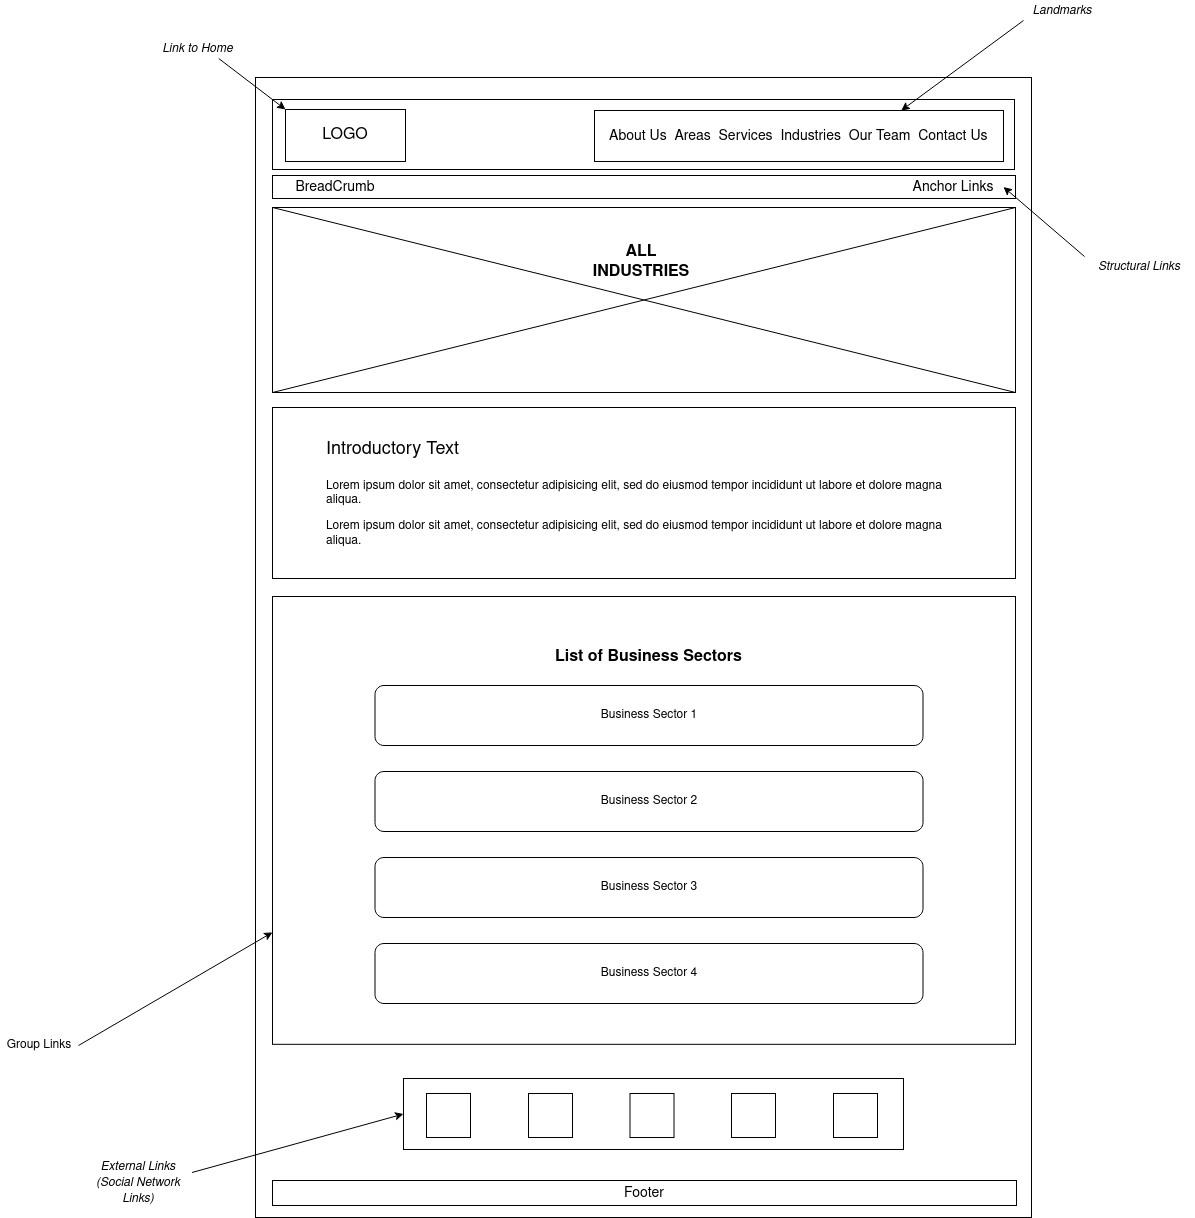

The diagram above was exported from draw.io. Its source (the exported page's mxGraphModel, read from the mxfile embedded in the PNG):
<mxGraphModel dx="1750" dy="1056" grid="0" gridSize="10" guides="1" tooltips="1" connect="1" arrows="1" fold="1" page="0" pageScale="1" pageWidth="850" pageHeight="1100" math="0" shadow="0">
  <root>
    <mxCell id="0" />
    <mxCell id="1" parent="0" />
    <mxCell id="5kIRc8xwy0Dr3KUUknD_-1" value="" style="rounded=0;whiteSpace=wrap;html=1;fillColor=none;" parent="1" vertex="1">
      <mxGeometry x="68" y="-75" width="776" height="1140" as="geometry" />
    </mxCell>
    <mxCell id="5kIRc8xwy0Dr3KUUknD_-2" value="" style="rounded=0;whiteSpace=wrap;html=1;fillColor=none;" parent="1" vertex="1">
      <mxGeometry x="85" y="-53" width="742" height="70" as="geometry" />
    </mxCell>
    <mxCell id="5kIRc8xwy0Dr3KUUknD_-3" value="&lt;font style=&quot;font-size: 16px&quot;&gt;LOGO&lt;/font&gt;" style="rounded=0;whiteSpace=wrap;html=1;fillColor=none;" parent="1" vertex="1">
      <mxGeometry x="98" y="-43" width="120" height="52" as="geometry" />
    </mxCell>
    <mxCell id="5kIRc8xwy0Dr3KUUknD_-4" value="" style="rounded=0;whiteSpace=wrap;html=1;strokeColor=#000000;fillColor=none;" parent="1" vertex="1">
      <mxGeometry x="407" y="-42" width="409" height="51" as="geometry" />
    </mxCell>
    <mxCell id="5kIRc8xwy0Dr3KUUknD_-6" value="&lt;i&gt;Landmarks&lt;/i&gt;" style="text;html=1;strokeColor=none;fillColor=none;align=center;verticalAlign=middle;whiteSpace=wrap;rounded=0;" parent="1" vertex="1">
      <mxGeometry x="836" y="-152" width="78" height="20" as="geometry" />
    </mxCell>
    <mxCell id="5kIRc8xwy0Dr3KUUknD_-7" value="" style="endArrow=classic;html=1;entryX=0.75;entryY=0;entryDx=0;entryDy=0;exitX=0;exitY=1;exitDx=0;exitDy=0;" parent="1" source="5kIRc8xwy0Dr3KUUknD_-6" target="5kIRc8xwy0Dr3KUUknD_-4" edge="1">
      <mxGeometry width="50" height="50" relative="1" as="geometry">
        <mxPoint x="879" y="-68" as="sourcePoint" />
        <mxPoint x="929" y="-118" as="targetPoint" />
      </mxGeometry>
    </mxCell>
    <mxCell id="5kIRc8xwy0Dr3KUUknD_-8" value="" style="endArrow=classic;html=1;entryX=0;entryY=0;entryDx=0;entryDy=0;exitX=0.75;exitY=1;exitDx=0;exitDy=0;" parent="1" source="5kIRc8xwy0Dr3KUUknD_-9" target="5kIRc8xwy0Dr3KUUknD_-3" edge="1">
      <mxGeometry width="50" height="50" relative="1" as="geometry">
        <mxPoint x="18" y="-91.00000000000011" as="sourcePoint" />
        <mxPoint x="68" y="-141" as="targetPoint" />
      </mxGeometry>
    </mxCell>
    <mxCell id="5kIRc8xwy0Dr3KUUknD_-9" value="&lt;i&gt;Link to Home&lt;/i&gt;" style="text;html=1;strokeColor=none;fillColor=none;align=center;verticalAlign=middle;whiteSpace=wrap;rounded=0;" parent="1" vertex="1">
      <mxGeometry x="-31" y="-114" width="83" height="20" as="geometry" />
    </mxCell>
    <mxCell id="5kIRc8xwy0Dr3KUUknD_-10" value="" style="rounded=0;whiteSpace=wrap;html=1;fillColor=none;strokeColor=#000000;" parent="1" vertex="1">
      <mxGeometry x="85" y="23" width="743" height="23" as="geometry" />
    </mxCell>
    <mxCell id="5kIRc8xwy0Dr3KUUknD_-14" value="" style="rounded=0;whiteSpace=wrap;html=1;fillColor=none;strokeColor=#000000;" parent="1" vertex="1">
      <mxGeometry x="85" y="55" width="743" height="185" as="geometry" />
    </mxCell>
    <mxCell id="5kIRc8xwy0Dr3KUUknD_-15" value="" style="endArrow=none;html=1;entryX=0;entryY=0;entryDx=0;entryDy=0;exitX=1;exitY=1;exitDx=0;exitDy=0;" parent="1" source="5kIRc8xwy0Dr3KUUknD_-14" target="5kIRc8xwy0Dr3KUUknD_-14" edge="1">
      <mxGeometry width="50" height="50" relative="1" as="geometry">
        <mxPoint x="494" y="106" as="sourcePoint" />
        <mxPoint x="544" y="56" as="targetPoint" />
      </mxGeometry>
    </mxCell>
    <mxCell id="5kIRc8xwy0Dr3KUUknD_-16" value="" style="endArrow=none;html=1;entryX=1;entryY=0;entryDx=0;entryDy=0;exitX=0;exitY=1;exitDx=0;exitDy=0;" parent="1" source="5kIRc8xwy0Dr3KUUknD_-14" target="5kIRc8xwy0Dr3KUUknD_-14" edge="1">
      <mxGeometry width="50" height="50" relative="1" as="geometry">
        <mxPoint x="494" y="106" as="sourcePoint" />
        <mxPoint x="544" y="56" as="targetPoint" />
      </mxGeometry>
    </mxCell>
    <mxCell id="5kIRc8xwy0Dr3KUUknD_-17" value="&lt;div&gt;&lt;b&gt;&lt;font style=&quot;font-size: 16px&quot;&gt;ALL INDUSTRIES&lt;/font&gt;&lt;/b&gt;&lt;/div&gt;" style="text;html=1;strokeColor=none;fillColor=none;align=center;verticalAlign=middle;whiteSpace=wrap;rounded=0;" parent="1" vertex="1">
      <mxGeometry x="388" y="100" width="132" height="20" as="geometry" />
    </mxCell>
    <mxCell id="5kIRc8xwy0Dr3KUUknD_-18" value="" style="rounded=0;whiteSpace=wrap;html=1;fillColor=none;strokeColor=#000000;" parent="1" vertex="1">
      <mxGeometry x="85" y="255" width="743" height="171" as="geometry" />
    </mxCell>
    <mxCell id="5kIRc8xwy0Dr3KUUknD_-19" value="&lt;h1&gt;&lt;span style=&quot;font-weight: normal&quot;&gt;&lt;font style=&quot;font-size: 18px&quot;&gt;Introductory Text&lt;/font&gt;&lt;/span&gt;&lt;br&gt;&lt;/h1&gt;&lt;p&gt;Lorem ipsum dolor sit amet, consectetur adipisicing elit, sed do eiusmod tempor incididunt ut labore et dolore magna aliqua. &lt;br&gt;&lt;/p&gt;&lt;p&gt;Lorem ipsum dolor sit amet, consectetur adipisicing elit, sed do eiusmod tempor incididunt ut labore et dolore magna aliqua.&lt;/p&gt;" style="text;html=1;strokeColor=none;fillColor=none;spacing=5;spacingTop=-20;whiteSpace=wrap;overflow=hidden;rounded=0;" parent="1" vertex="1">
      <mxGeometry x="134" y="276" width="644" height="131" as="geometry" />
    </mxCell>
    <mxCell id="5kIRc8xwy0Dr3KUUknD_-24" value="" style="group" parent="1" vertex="1" connectable="0">
      <mxGeometry x="85" y="444" width="765" height="456" as="geometry" />
    </mxCell>
    <mxCell id="5kIRc8xwy0Dr3KUUknD_-25" value="" style="rounded=0;whiteSpace=wrap;html=1;fillColor=none;strokeColor=#000000;" parent="5kIRc8xwy0Dr3KUUknD_-24" vertex="1">
      <mxGeometry width="743" height="447.82062780269064" as="geometry" />
    </mxCell>
    <mxCell id="5kIRc8xwy0Dr3KUUknD_-35" value="&lt;font size=&quot;1&quot;&gt;&lt;b style=&quot;font-size: 16px&quot;&gt;List of Business Sectors&lt;/b&gt;&lt;/font&gt;" style="text;html=1;strokeColor=none;fillColor=none;align=center;verticalAlign=middle;whiteSpace=wrap;rounded=0;" parent="5kIRc8xwy0Dr3KUUknD_-24" vertex="1">
      <mxGeometry x="279" y="40.9" width="195" height="40.9" as="geometry" />
    </mxCell>
    <mxCell id="HoyjdCcMPExTl6kQDxqN-3" value="Business Sector 1" style="rounded=1;whiteSpace=wrap;html=1;" parent="5kIRc8xwy0Dr3KUUknD_-24" vertex="1">
      <mxGeometry x="102.5" y="89" width="548" height="60" as="geometry" />
    </mxCell>
    <mxCell id="HoyjdCcMPExTl6kQDxqN-4" value="Business Sector 2" style="rounded=1;whiteSpace=wrap;html=1;" parent="5kIRc8xwy0Dr3KUUknD_-24" vertex="1">
      <mxGeometry x="102.5" y="175" width="548" height="60" as="geometry" />
    </mxCell>
    <mxCell id="HoyjdCcMPExTl6kQDxqN-5" value="Business Sector 3" style="rounded=1;whiteSpace=wrap;html=1;" parent="5kIRc8xwy0Dr3KUUknD_-24" vertex="1">
      <mxGeometry x="102.5" y="261" width="548" height="60" as="geometry" />
    </mxCell>
    <mxCell id="HoyjdCcMPExTl6kQDxqN-6" value="Business Sector 4" style="rounded=1;whiteSpace=wrap;html=1;" parent="5kIRc8xwy0Dr3KUUknD_-24" vertex="1">
      <mxGeometry x="102.5" y="347" width="548" height="60" as="geometry" />
    </mxCell>
    <mxCell id="5kIRc8xwy0Dr3KUUknD_-36" value="&lt;font style=&quot;font-size: 14px&quot;&gt;Footer&lt;/font&gt;" style="rounded=0;whiteSpace=wrap;html=1;strokeColor=#000000;fillColor=none;" parent="1" vertex="1">
      <mxGeometry x="85" y="1028" width="744" height="25" as="geometry" />
    </mxCell>
    <mxCell id="MbEFrFUbn3WokeHJAqMM-1" value="&lt;font style=&quot;font-size: 14px&quot;&gt;About Us&amp;nbsp; Areas&amp;nbsp; Services&amp;nbsp; Industries&amp;nbsp; &lt;/font&gt;&lt;font style=&quot;font-size: 14px&quot;&gt;Our Team&amp;nbsp; Contact Us&lt;/font&gt;" style="text;html=1;strokeColor=none;fillColor=none;align=left;verticalAlign=middle;whiteSpace=wrap;rounded=0;" parent="1" vertex="1">
      <mxGeometry x="420" y="-26.5" width="382" height="20" as="geometry" />
    </mxCell>
    <mxCell id="MbEFrFUbn3WokeHJAqMM-2" value="&lt;font style=&quot;font-size: 14px&quot;&gt;Anchor Links&lt;/font&gt;" style="text;html=1;strokeColor=none;fillColor=none;align=center;verticalAlign=middle;whiteSpace=wrap;rounded=0;" parent="1" vertex="1">
      <mxGeometry x="716" y="26.5" width="100" height="16" as="geometry" />
    </mxCell>
    <mxCell id="MbEFrFUbn3WokeHJAqMM-3" value="&lt;i&gt;Structural Links&lt;/i&gt;" style="text;html=1;strokeColor=none;fillColor=none;align=center;verticalAlign=middle;whiteSpace=wrap;rounded=0;" parent="1" vertex="1">
      <mxGeometry x="897" y="104" width="110" height="20" as="geometry" />
    </mxCell>
    <mxCell id="MbEFrFUbn3WokeHJAqMM-4" value="" style="endArrow=classic;html=1;entryX=1;entryY=0.5;entryDx=0;entryDy=0;exitX=0;exitY=0;exitDx=0;exitDy=0;" parent="1" source="MbEFrFUbn3WokeHJAqMM-3" target="MbEFrFUbn3WokeHJAqMM-2" edge="1">
      <mxGeometry width="50" height="50" relative="1" as="geometry">
        <mxPoint x="-22" y="31.999999999999886" as="sourcePoint" />
        <mxPoint x="28" y="-18" as="targetPoint" />
      </mxGeometry>
    </mxCell>
    <mxCell id="MbEFrFUbn3WokeHJAqMM-5" value="&lt;font style=&quot;font-size: 14px&quot;&gt;BreadCrumb&lt;/font&gt;" style="text;html=1;strokeColor=none;fillColor=none;align=center;verticalAlign=middle;whiteSpace=wrap;rounded=0;" parent="1" vertex="1">
      <mxGeometry x="98" y="26.5" width="100" height="16" as="geometry" />
    </mxCell>
    <mxCell id="HoyjdCcMPExTl6kQDxqN-7" value="Group Links" style="text;html=1;strokeColor=none;fillColor=none;align=center;verticalAlign=middle;whiteSpace=wrap;rounded=0;" parent="1" vertex="1">
      <mxGeometry x="-187" y="883" width="78" height="20" as="geometry" />
    </mxCell>
    <mxCell id="HoyjdCcMPExTl6kQDxqN-8" value="" style="endArrow=classic;html=1;exitX=1;exitY=0.5;exitDx=0;exitDy=0;entryX=0;entryY=0.75;entryDx=0;entryDy=0;" parent="1" source="HoyjdCcMPExTl6kQDxqN-7" target="5kIRc8xwy0Dr3KUUknD_-25" edge="1">
      <mxGeometry width="50" height="50" relative="1" as="geometry">
        <mxPoint x="-80" y="807" as="sourcePoint" />
        <mxPoint x="-30" y="757" as="targetPoint" />
      </mxGeometry>
    </mxCell>
    <mxCell id="eGMzLqSOwuO8ZpikTpNE-1" value="&lt;i&gt;External Links (Social Network Links)&lt;/i&gt;" style="text;html=1;strokeColor=none;fillColor=none;align=center;verticalAlign=middle;whiteSpace=wrap;rounded=0;" parent="1" vertex="1">
      <mxGeometry x="-103.5" y="1020" width="108" height="20" as="geometry" />
    </mxCell>
    <mxCell id="eGMzLqSOwuO8ZpikTpNE-2" value="" style="whiteSpace=wrap;html=1;aspect=fixed;" parent="1" vertex="1">
      <mxGeometry x="239" y="941" width="44" height="44" as="geometry" />
    </mxCell>
    <mxCell id="eGMzLqSOwuO8ZpikTpNE-3" value="" style="whiteSpace=wrap;html=1;aspect=fixed;" parent="1" vertex="1">
      <mxGeometry x="442.5" y="941" width="44" height="44" as="geometry" />
    </mxCell>
    <mxCell id="eGMzLqSOwuO8ZpikTpNE-4" value="" style="whiteSpace=wrap;html=1;aspect=fixed;" parent="1" vertex="1">
      <mxGeometry x="544" y="941" width="44" height="44" as="geometry" />
    </mxCell>
    <mxCell id="eGMzLqSOwuO8ZpikTpNE-5" value="" style="whiteSpace=wrap;html=1;aspect=fixed;" parent="1" vertex="1">
      <mxGeometry x="341" y="941" width="44" height="44" as="geometry" />
    </mxCell>
    <mxCell id="eGMzLqSOwuO8ZpikTpNE-6" value="" style="whiteSpace=wrap;html=1;aspect=fixed;" parent="1" vertex="1">
      <mxGeometry x="646" y="941" width="44" height="44" as="geometry" />
    </mxCell>
    <mxCell id="eGMzLqSOwuO8ZpikTpNE-7" value="" style="rounded=0;whiteSpace=wrap;html=1;fillColor=none;" parent="1" vertex="1">
      <mxGeometry x="216" y="926" width="500" height="71" as="geometry" />
    </mxCell>
    <mxCell id="eGMzLqSOwuO8ZpikTpNE-8" value="" style="endArrow=classic;html=1;exitX=1;exitY=0;exitDx=0;exitDy=0;entryX=0;entryY=0.5;entryDx=0;entryDy=0;" parent="1" source="eGMzLqSOwuO8ZpikTpNE-1" target="eGMzLqSOwuO8ZpikTpNE-7" edge="1">
      <mxGeometry width="50" height="50" relative="1" as="geometry">
        <mxPoint x="-20.5" y="940" as="sourcePoint" />
        <mxPoint x="29.5" y="890" as="targetPoint" />
      </mxGeometry>
    </mxCell>
  </root>
</mxGraphModel>